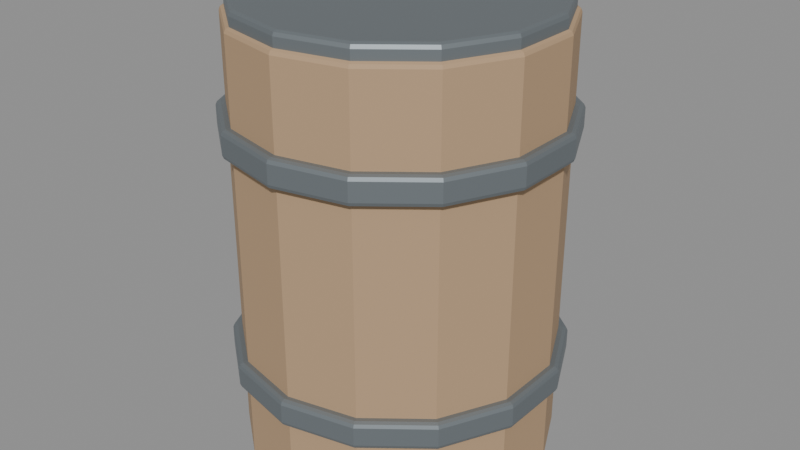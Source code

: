 # Source: prop_barrel.blend  (saved by Blender 5.2.44; exported with 4.5.12 LTS)
import bpy
from mathutils import Matrix  # noqa: F401  (used for matrix-valued properties, if any)

bpy.ops.wm.read_factory_settings(use_empty=True)
scene = bpy.context.scene
scene.name = 'Scene'

# ---- materials (node trees are filled in below, after node groups)
mat_wood = bpy.data.materials.new('wood')
mat_wood.diffuse_color = (0.4784, 0.3216, 0.1882, 1.0)
mat_prop_metal = bpy.data.materials.new('prop_metal')
mat_prop_metal.diffuse_color = (0.2275, 0.2588, 0.2784, 1.0)

# ---- material node trees
mat_wood.use_nodes = True; mat_wood.node_tree.nodes.clear()
_N = mat_wood.node_tree.nodes; _L = mat_wood.node_tree.links
n0 = _N.new('ShaderNodeBsdfPrincipled'); n0.name = 'Principled BSDF'; n0.location = (-200, 100)
n0.inputs[0].default_value = (0.4784, 0.3216, 0.1882, 1.0)
n0.inputs[1].default_value = 0.05
n0.inputs[2].default_value = 0.75
n0.inputs[10].default_value = 0.005
n1 = _N.new('ShaderNodeOutputMaterial'); n1.name = 'Material Output'; n1.location = (200, 100)
_L.new(n0.outputs[0], n1.inputs[0])
n1.is_active_output = True
mat_prop_metal.use_nodes = True; mat_prop_metal.node_tree.nodes.clear()
_N = mat_prop_metal.node_tree.nodes; _L = mat_prop_metal.node_tree.links
n0 = _N.new('ShaderNodeBsdfPrincipled'); n0.name = 'Principled BSDF'; n0.location = (-200, 100)
n0.inputs[0].default_value = (0.2275, 0.2588, 0.2784, 1.0)
n0.inputs[1].default_value = 0.6
n0.inputs[10].default_value = 0.005
n1 = _N.new('ShaderNodeOutputMaterial'); n1.name = 'Material Output'; n1.location = (200, 100)
_L.new(n0.outputs[0], n1.inputs[0])
n1.is_active_output = True

# ---- meshes
me_cylinder = bpy.data.meshes.new('Cylinder')
me_cylinder.from_pydata([(0.0, 0.34, -0.475), (0.0, 0.34, 0.475), (0.1475, 0.3063, -0.475), (0.1475, 0.3063, 0.475), (0.2658, 0.212, -0.475), (0.2658, 0.212, 0.475), (0.3315, 0.07566, -0.475), (0.3315, 0.07566, 0.475), (0.3315, -0.07566, -0.475), (0.3315, -0.07566, 0.475), (0.2658, -0.212, -0.475), (0.2658, -0.212, 0.475), (0.1475, -0.3063, -0.475), (0.1475, -0.3063, 0.475), (0.0, -0.34, -0.475), (0.0, -0.34, 0.475), (-0.1475, -0.3063, -0.475), (-0.1475, -0.3063, 0.475), (-0.2658, -0.212, -0.475), (-0.2658, -0.212, 0.475), (-0.3315, -0.07566, -0.475), (-0.3315, -0.07566, 0.475), (-0.3315, 0.07566, -0.475), (-0.3315, 0.07566, 0.475), (-0.2658, 0.212, -0.475), (-0.2658, 0.212, 0.475), (-0.1475, 0.3063, -0.475), (-0.1475, 0.3063, 0.475), (0.0, 0.36, -0.285), (0.0, 0.36, -0.225), (0.1562, 0.3243, -0.285), (0.1562, 0.3243, -0.225), (0.2815, 0.2245, -0.285), (0.2815, 0.2245, -0.225), (0.351, 0.08011, -0.285), (0.351, 0.08011, -0.225), (0.351, -0.08011, -0.285), (0.351, -0.08011, -0.225), (0.2815, -0.2245, -0.285), (0.2815, -0.2245, -0.225), (0.1562, -0.3243, -0.285), (0.1562, -0.3243, -0.225), (0.0, -0.36, -0.285), (0.0, -0.36, -0.225), (-0.1562, -0.3243, -0.285), (-0.1562, -0.3243, -0.225), (-0.2815, -0.2245, -0.285), (-0.2815, -0.2245, -0.225), (-0.351, -0.08011, -0.285), (-0.351, -0.08011, -0.225), (-0.351, 0.08011, -0.285), (-0.351, 0.08011, -0.225), (-0.2815, 0.2245, -0.285), (-0.2815, 0.2245, -0.225), (-0.1562, 0.3243, -0.285), (-0.1562, 0.3243, -0.225), (0.0, 0.36, 0.225), (0.0, 0.36, 0.285), (0.1562, 0.3243, 0.225), (0.1562, 0.3243, 0.285), (0.2815, 0.2245, 0.225), (0.2815, 0.2245, 0.285), (0.351, 0.08011, 0.225), (0.351, 0.08011, 0.285), (0.351, -0.08011, 0.225), (0.351, -0.08011, 0.285), (0.2815, -0.2245, 0.225), (0.2815, -0.2245, 0.285), (0.1562, -0.3243, 0.225), (0.1562, -0.3243, 0.285), (0.0, -0.36, 0.225), (0.0, -0.36, 0.285), (-0.1562, -0.3243, 0.225), (-0.1562, -0.3243, 0.285), (-0.2815, -0.2245, 0.225), (-0.2815, -0.2245, 0.285), (-0.351, -0.08011, 0.225), (-0.351, -0.08011, 0.285), (-0.351, 0.08011, 0.225), (-0.351, 0.08011, 0.285), (-0.2815, 0.2245, 0.225), (-0.2815, 0.2245, 0.285), (-0.1562, 0.3243, 0.225), (-0.1562, 0.3243, 0.285), (0.0, 0.33, 0.465), (0.0, 0.33, 0.505), (0.1432, 0.2973, 0.465), (0.1432, 0.2973, 0.505), (0.258, 0.2058, 0.465), (0.258, 0.2058, 0.505), (0.3217, 0.07343, 0.465), (0.3217, 0.07343, 0.505), (0.3217, -0.07343, 0.465), (0.3217, -0.07343, 0.505), (0.258, -0.2058, 0.465), (0.258, -0.2058, 0.505), (0.1432, -0.2973, 0.465), (0.1432, -0.2973, 0.505), (0.0, -0.33, 0.465), (0.0, -0.33, 0.505), (-0.1432, -0.2973, 0.465), (-0.1432, -0.2973, 0.505), (-0.258, -0.2058, 0.465), (-0.258, -0.2058, 0.505), (-0.3217, -0.07343, 0.465), (-0.3217, -0.07343, 0.505), (-0.3217, 0.07343, 0.465), (-0.3217, 0.07343, 0.505), (-0.258, 0.2058, 0.465), (-0.258, 0.2058, 0.505), (-0.1432, 0.2973, 0.465), (-0.1432, 0.2973, 0.505)], [], [(0, 1, 3, 2), (2, 3, 5, 4), (4, 5, 7, 6), (6, 7, 9, 8), (8, 9, 11, 10), (10, 11, 13, 12), (12, 13, 15, 14), (14, 15, 17, 16), (16, 17, 19, 18), (18, 19, 21, 20), (20, 21, 23, 22), (22, 23, 25, 24), (3, 1, 27, 25, 23, 21, 19, 17, 15, 13, 11, 9, 7, 5), (24, 25, 27, 26), (26, 27, 1, 0), (0, 2, 4, 6, 8, 10, 12, 14, 16, 18, 20, 22, 24, 26), (28, 29, 31, 30), (30, 31, 33, 32), (32, 33, 35, 34), (34, 35, 37, 36), (36, 37, 39, 38), (38, 39, 41, 40), (40, 41, 43, 42), (42, 43, 45, 44), (44, 45, 47, 46), (46, 47, 49, 48), (48, 49, 51, 50), (50, 51, 53, 52), (31, 29, 55, 53, 51, 49, 47, 45, 43, 41, 39, 37, 35, 33), (52, 53, 55, 54), (54, 55, 29, 28), (28, 30, 32, 34, 36, 38, 40, 42, 44, 46, 48, 50, 52, 54), (56, 57, 59, 58), (58, 59, 61, 60), (60, 61, 63, 62), (62, 63, 65, 64), (64, 65, 67, 66), (66, 67, 69, 68), (68, 69, 71, 70), (70, 71, 73, 72), (72, 73, 75, 74), (74, 75, 77, 76), (76, 77, 79, 78), (78, 79, 81, 80), (59, 57, 83, 81, 79, 77, 75, 73, 71, 69, 67, 65, 63, 61), (80, 81, 83, 82), (82, 83, 57, 56), (56, 58, 60, 62, 64, 66, 68, 70, 72, 74, 76, 78, 80, 82), (84, 85, 87, 86), (86, 87, 89, 88), (88, 89, 91, 90), (90, 91, 93, 92), (92, 93, 95, 94), (94, 95, 97, 96), (96, 97, 99, 98), (98, 99, 101, 100), (100, 101, 103, 102), (102, 103, 105, 104), (104, 105, 107, 106), (106, 107, 109, 108), (87, 85, 111, 109, 107, 105, 103, 101, 99, 97, 95, 93, 91, 89), (108, 109, 111, 110), (110, 111, 85, 84), (84, 86, 88, 90, 92, 94, 96, 98, 100, 102, 104, 106, 108, 110)])
me_cylinder.polygons.foreach_set('material_index', [0, 0, 0, 0, 0, 0, 0, 0, 0, 0, 0, 0, 0, 0, 0, 0, 1, 1, 1, 1, 1, 1, 1, 1, 1, 1, 1, 1, 1, 1, 1, 1, 1, 1, 1, 1, 1, 1, 1, 1, 1, 1, 1, 1, 1, 1, 1, 1, 1, 1, 1, 1, 1, 1, 1, 1, 1, 1, 1, 1, 1, 1, 1, 1])
_uv = me_cylinder.uv_layers.new(name='UVMap')
_uv.uv.foreach_set('vector', [1.0, 0.5, 1.0, 1.0, 0.9286, 1.0, 0.9286, 0.5, 0.9286, 0.5, 0.9286, 1.0, 0.8571, 1.0, 0.8571, 0.5, 0.8571, 0.5, 0.8571, 1.0, 0.7857, 1.0, 0.7857, 0.5, 0.7857, 0.5, 0.7857, 1.0, 0.7143, 1.0, 0.7143, 0.5, 0.7143, 0.5, 0.7143, 1.0, 0.6429, 1.0, 0.6429, 0.5, 0.6429, 0.5, 0.6429, 1.0, 0.5714, 1.0, 0.5714, 0.5, 0.5714, 0.5, 0.5714, 1.0, 0.5, 1.0, 0.5, 0.5, 0.5, 0.5, 0.5, 1.0, 0.4286, 1.0, 0.4286, 0.5, 0.4286, 0.5, 0.4286, 1.0, 0.3571, 1.0, 0.3571, 0.5, 0.3571, 0.5, 0.3571, 1.0, 0.2857, 1.0, 0.2857, 0.5, 0.2857, 0.5, 0.2857, 1.0, 0.2143, 1.0, 0.2143, 0.5, 0.2143, 0.5, 0.2143, 1.0, 0.1429, 1.0, 0.1429, 0.5, 0.3541, 0.4662, 0.25, 0.49, 0.1459, 0.4662, 0.06236, 0.3996, 0.01602, 0.3034, 0.01602, 0.1966, 0.06236, 0.1004, 0.1459, 0.03377, 0.25, 0.01, 0.3541, 0.03377, 0.4376, 0.1004, 0.484, 0.1966, 0.484, 0.3034, 0.4376, 0.3996, 0.1429, 0.5, 0.1429, 1.0, 0.07143, 1.0, 0.07143, 0.5, 0.07143, 0.5, 0.07143, 1.0, -1.341e-07, 1.0, -1.341e-07, 0.5, 0.75, 0.49, 0.8541, 0.4662, 0.9376, 0.3996, 0.984, 0.3034, 0.984, 0.1966, 0.9376, 0.1004, 0.8541, 0.03377, 0.75, 0.01, 0.6459, 0.03377, 0.5624, 0.1004, 0.516, 0.1966, 0.516, 0.3034, 0.5624, 0.3996, 0.6459, 0.4662, 1.0, 0.5, 1.0, 1.0, 0.9286, 1.0, 0.9286, 0.5, 0.9286, 0.5, 0.9286, 1.0, 0.8571, 1.0, 0.8571, 0.5, 0.8571, 0.5, 0.8571, 1.0, 0.7857, 1.0, 0.7857, 0.5, 0.7857, 0.5, 0.7857, 1.0, 0.7143, 1.0, 0.7143, 0.5, 0.7143, 0.5, 0.7143, 1.0, 0.6429, 1.0, 0.6429, 0.5, 0.6429, 0.5, 0.6429, 1.0, 0.5714, 1.0, 0.5714, 0.5, 0.5714, 0.5, 0.5714, 1.0, 0.5, 1.0, 0.5, 0.5, 0.5, 0.5, 0.5, 1.0, 0.4286, 1.0, 0.4286, 0.5, 0.4286, 0.5, 0.4286, 1.0, 0.3571, 1.0, 0.3571, 0.5, 0.3571, 0.5, 0.3571, 1.0, 0.2857, 1.0, 0.2857, 0.5, 0.2857, 0.5, 0.2857, 1.0, 0.2143, 1.0, 0.2143, 0.5, 0.2143, 0.5, 0.2143, 1.0, 0.1429, 1.0, 0.1429, 0.5, 0.3541, 0.4662, 0.25, 0.49, 0.1459, 0.4662, 0.06236, 0.3996, 0.01602, 0.3034, 0.01602, 0.1966, 0.06236, 0.1004, 0.1459, 0.03377, 0.25, 0.01, 0.3541, 0.03377, 0.4376, 0.1004, 0.484, 0.1966, 0.484, 0.3034, 0.4376, 0.3996, 0.1429, 0.5, 0.1429, 1.0, 0.07143, 1.0, 0.07143, 0.5, 0.07143, 0.5, 0.07143, 1.0, -1.341e-07, 1.0, -1.341e-07, 0.5, 0.75, 0.49, 0.8541, 0.4662, 0.9376, 0.3996, 0.984, 0.3034, 0.984, 0.1966, 0.9376, 0.1004, 0.8541, 0.03377, 0.75, 0.01, 0.6459, 0.03377, 0.5624, 0.1004, 0.516, 0.1966, 0.516, 0.3034, 0.5624, 0.3996, 0.6459, 0.4662, 1.0, 0.5, 1.0, 1.0, 0.9286, 1.0, 0.9286, 0.5, 0.9286, 0.5, 0.9286, 1.0, 0.8571, 1.0, 0.8571, 0.5, 0.8571, 0.5, 0.8571, 1.0, 0.7857, 1.0, 0.7857, 0.5, 0.7857, 0.5, 0.7857, 1.0, 0.7143, 1.0, 0.7143, 0.5, 0.7143, 0.5, 0.7143, 1.0, 0.6429, 1.0, 0.6429, 0.5, 0.6429, 0.5, 0.6429, 1.0, 0.5714, 1.0, 0.5714, 0.5, 0.5714, 0.5, 0.5714, 1.0, 0.5, 1.0, 0.5, 0.5, 0.5, 0.5, 0.5, 1.0, 0.4286, 1.0, 0.4286, 0.5, 0.4286, 0.5, 0.4286, 1.0, 0.3571, 1.0, 0.3571, 0.5, 0.3571, 0.5, 0.3571, 1.0, 0.2857, 1.0, 0.2857, 0.5, 0.2857, 0.5, 0.2857, 1.0, 0.2143, 1.0, 0.2143, 0.5, 0.2143, 0.5, 0.2143, 1.0, 0.1429, 1.0, 0.1429, 0.5, 0.3541, 0.4662, 0.25, 0.49, 0.1459, 0.4662, 0.06236, 0.3996, 0.01602, 0.3034, 0.01602, 0.1966, 0.06236, 0.1004, 0.1459, 0.03377, 0.25, 0.01, 0.3541, 0.03377, 0.4376, 0.1004, 0.484, 0.1966, 0.484, 0.3034, 0.4376, 0.3996, 0.1429, 0.5, 0.1429, 1.0, 0.07143, 1.0, 0.07143, 0.5, 0.07143, 0.5, 0.07143, 1.0, -1.341e-07, 1.0, -1.341e-07, 0.5, 0.75, 0.49, 0.8541, 0.4662, 0.9376, 0.3996, 0.984, 0.3034, 0.984, 0.1966, 0.9376, 0.1004, 0.8541, 0.03377, 0.75, 0.01, 0.6459, 0.03377, 0.5624, 0.1004, 0.516, 0.1966, 0.516, 0.3034, 0.5624, 0.3996, 0.6459, 0.4662, 1.0, 0.5, 1.0, 1.0, 0.9286, 1.0, 0.9286, 0.5, 0.9286, 0.5, 0.9286, 1.0, 0.8571, 1.0, 0.8571, 0.5, 0.8571, 0.5, 0.8571, 1.0, 0.7857, 1.0, 0.7857, 0.5, 0.7857, 0.5, 0.7857, 1.0, 0.7143, 1.0, 0.7143, 0.5, 0.7143, 0.5, 0.7143, 1.0, 0.6429, 1.0, 0.6429, 0.5, 0.6429, 0.5, 0.6429, 1.0, 0.5714, 1.0, 0.5714, 0.5, 0.5714, 0.5, 0.5714, 1.0, 0.5, 1.0, 0.5, 0.5, 0.5, 0.5, 0.5, 1.0, 0.4286, 1.0, 0.4286, 0.5, 0.4286, 0.5, 0.4286, 1.0, 0.3571, 1.0, 0.3571, 0.5, 0.3571, 0.5, 0.3571, 1.0, 0.2857, 1.0, 0.2857, 0.5, 0.2857, 0.5, 0.2857, 1.0, 0.2143, 1.0, 0.2143, 0.5, 0.2143, 0.5, 0.2143, 1.0, 0.1429, 1.0, 0.1429, 0.5, 0.3541, 0.4662, 0.25, 0.49, 0.1459, 0.4662, 0.06236, 0.3996, 0.01602, 0.3034, 0.01602, 0.1966, 0.06236, 0.1004, 0.1459, 0.03377, 0.25, 0.01, 0.3541, 0.03377, 0.4376, 0.1004, 0.484, 0.1966, 0.484, 0.3034, 0.4376, 0.3996, 0.1429, 0.5, 0.1429, 1.0, 0.07143, 1.0, 0.07143, 0.5, 0.07143, 0.5, 0.07143, 1.0, -1.341e-07, 1.0, -1.341e-07, 0.5, 0.75, 0.49, 0.8541, 0.4662, 0.9376, 0.3996, 0.984, 0.3034, 0.984, 0.1966, 0.9376, 0.1004, 0.8541, 0.03377, 0.75, 0.01, 0.6459, 0.03377, 0.5624, 0.1004, 0.516, 0.1966, 0.516, 0.3034, 0.5624, 0.3996, 0.6459, 0.4662])
me_cylinder.materials.append(mat_wood)
me_cylinder.materials.append(mat_prop_metal)
me_cylinder.update()

# ---- objects
ob_sm_prop_barrel = bpy.data.objects.new('SM_Prop_Barrel', me_cylinder)

# ---- transforms, parenting, visibility, modifiers, constraints
ob_sm_prop_barrel.location = (0.0, 0.0, 0.475)
_m = ob_sm_prop_barrel.modifiers.new('Bevel', 'BEVEL')
_m.width = 0.01
_m.width_pct = 0.01
_m.segments = 2

# ---- collection membership
scene.collection.objects.link(ob_sm_prop_barrel)

# ---- scene / render settings (as saved in the file)
scene.frame_start = 1; scene.frame_end = 250; scene.frame_set(1)
scene.render.engine = 'BLENDER_EEVEE_NEXT'
scene.render.bake_bias = 0.0
scene.render.bake_samples = 0
scene.render.compositor_device = 'GPU'
scene.eevee.use_volume_custom_range = False
scene.eevee.fast_gi_thickness_near = 0.1
scene.eevee.fast_gi_thickness_far = 0.0
scene.eevee.ray_tracing_options.screen_trace_thickness = 0.1
bpy.context.view_layer.update()

# ---- added for rendering (the .blend has no active camera and no usable light): camera, sun + grey world if the file has none
cam_auto = bpy.data.cameras.new('AutoCamera')
cam_auto.lens = 50.0
cam_auto.sensor_width = 36.0
cam_auto.clip_end = 1000.0
ob_auto_camera = bpy.data.objects.new('AutoCamera', cam_auto)
scene.collection.objects.link(ob_auto_camera)
ob_auto_camera.location = (1.29912, -1.55894, 1.5293)
ob_auto_camera.rotation_euler = (1.09748, -7.21219e-08, 0.694738)
scene.camera = ob_auto_camera
light_auto_sun = bpy.data.lights.new('AutoSun', 'SUN')
light_auto_sun.energy = 3.0
light_auto_sun.angle = 0.0523599
ob_auto_sun = bpy.data.objects.new('AutoSun', light_auto_sun)
scene.collection.objects.link(ob_auto_sun)
ob_auto_sun.rotation_euler = (0.872665, 0.174533, 0.523599)
if scene.world is None:
    world_auto = bpy.data.worlds.new('AutoWorld')
    world_auto.color = (0.3, 0.3, 0.3)
    scene.world = world_auto
bpy.context.view_layer.update()
